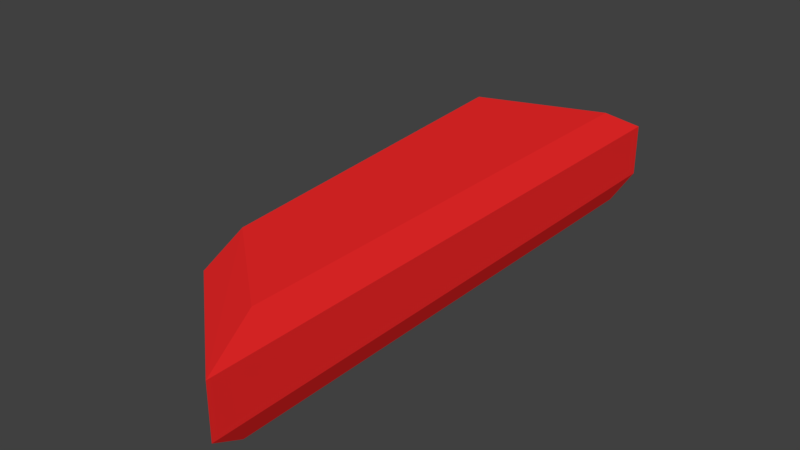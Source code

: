 # Source: BANK_01.blend  (saved by Blender 2.79.0; exported with 4.5.12 LTS)
import bpy
from mathutils import Matrix  # noqa: F401  (used for matrix-valued properties, if any)

bpy.ops.wm.read_factory_settings(use_empty=True)
scene = bpy.context.scene
scene.name = 'Scene'

# ---- collections
col_collection_1 = bpy.data.collections.new('Collection 1'); scene.collection.children.link(col_collection_1)

# ---- materials (node trees are filled in below, after node groups)
mat_material_022 = bpy.data.materials.new('Material.022')
mat_material_022.alpha_threshold = 0.0
mat_material_022.use_transparent_shadow = False
mat_material_022.diffuse_color = (0.9035, 0.02342, 0.02342, 1.0)
mat_material_022.roughness = 0.5
mat_material_022.line_color = (0.0, 0.0, 0.0, 1.0)

# ---- material node trees

# ---- world
world_world = bpy.data.worlds.new('World'); scene.world = world_world
world_world.color = (0.05088, 0.05088, 0.05088)
world_world.use_sun_shadow = False
world_world.sun_shadow_jitter_overblur = 0.0
world_world.cycles.sampling_method = 'MANUAL'

# ---- meshes
me_cube_029 = bpy.data.meshes.new('Cube.029')
me_cube_029.from_pydata([(0.9028, 2.923, -1.0), (0.9028, -3.807, -1.0), (-0.4101, -2.692, -1.0), (-0.8261, 2.308, -1.0), (0.8453, 2.681, 0.3032), (0.8453, -3.54, 0.3032), (-0.3683, -2.521, 0.3032), (-0.7529, 2.112, 0.3032), (1.0, 3.333, -0.04763), (1.0, -4.258, -0.04763), (-0.4807, -2.982, -0.04763), (-0.95, 2.638, -0.04763), (1.0, 3.333, -0.7297), (1.0, -4.258, -0.7297), (-0.4807, -2.982, -0.7297), (-0.95, 2.638, -0.7297)], [], [(0, 1, 2, 3), (4, 7, 6, 5), (8, 4, 5, 9), (9, 5, 6, 10), (10, 6, 7, 11), (12, 0, 3, 15), (4, 8, 11, 7), (14, 10, 11, 15), (13, 9, 10, 14), (12, 8, 9, 13), (0, 12, 13, 1), (1, 13, 14, 2), (2, 14, 15, 3), (8, 12, 15, 11)])
me_cube_029.materials.append(mat_material_022)
me_cube_029.use_remesh_preserve_volume = False
me_cube_029.use_remesh_preserve_attributes = False
me_cube_029.use_mirror_vertex_groups = False
me_cube_029.update()

# ---- objects
ob_cube_000 = bpy.data.objects.new('Cube.000', me_cube_029)

# ---- transforms, parenting, visibility, modifiers, constraints
ob_cube_000.location = (0.0, 0.0, 1.023)
ob_cube_000.lock_rotations_4d = False
ob_cube_000.empty_display_type = 'ARROWS'
ob_cube_000.lineart.crease_threshold = 0.0

# ---- collection membership
col_collection_1.objects.link(ob_cube_000)

# ---- scene / render settings (as saved in the file)
scene.frame_start = 1; scene.frame_end = 250; scene.frame_set(1)
scene.render.engine = 'BLENDER_EEVEE_NEXT'
scene.render.resolution_percentage = 50
scene.render.dither_intensity = 0.0
scene.cycles.use_denoising = False
scene.cycles.samples = 128
scene.cycles.sampling_pattern = 'TABULATED_SOBOL'
scene.cycles.use_adaptive_sampling = False
scene.cycles.use_light_tree = False
scene.cycles.blur_glossy = 0.0
scene.cycles.sample_clamp_indirect = 0.0
scene.view_settings.view_transform = 'Standard'
bpy.context.view_layer.update()

# ---- added for rendering (the .blend has no active camera and no usable light): camera, sun
cam_auto = bpy.data.cameras.new('AutoCamera')
cam_auto.lens = 50.0
cam_auto.sensor_width = 36.0
cam_auto.clip_end = 1000.0
ob_auto_camera = bpy.data.objects.new('AutoCamera', cam_auto)
scene.collection.objects.link(ob_auto_camera)
ob_auto_camera.location = (7.37586, -9.28351, 6.55521)
ob_auto_camera.rotation_euler = (1.09748, -7.21219e-08, 0.694738)
scene.camera = ob_auto_camera
light_auto_sun = bpy.data.lights.new('AutoSun', 'SUN')
light_auto_sun.energy = 3.0
light_auto_sun.angle = 0.0523599
ob_auto_sun = bpy.data.objects.new('AutoSun', light_auto_sun)
scene.collection.objects.link(ob_auto_sun)
ob_auto_sun.rotation_euler = (0.872665, 0.174533, 0.523599)
bpy.context.view_layer.update()
